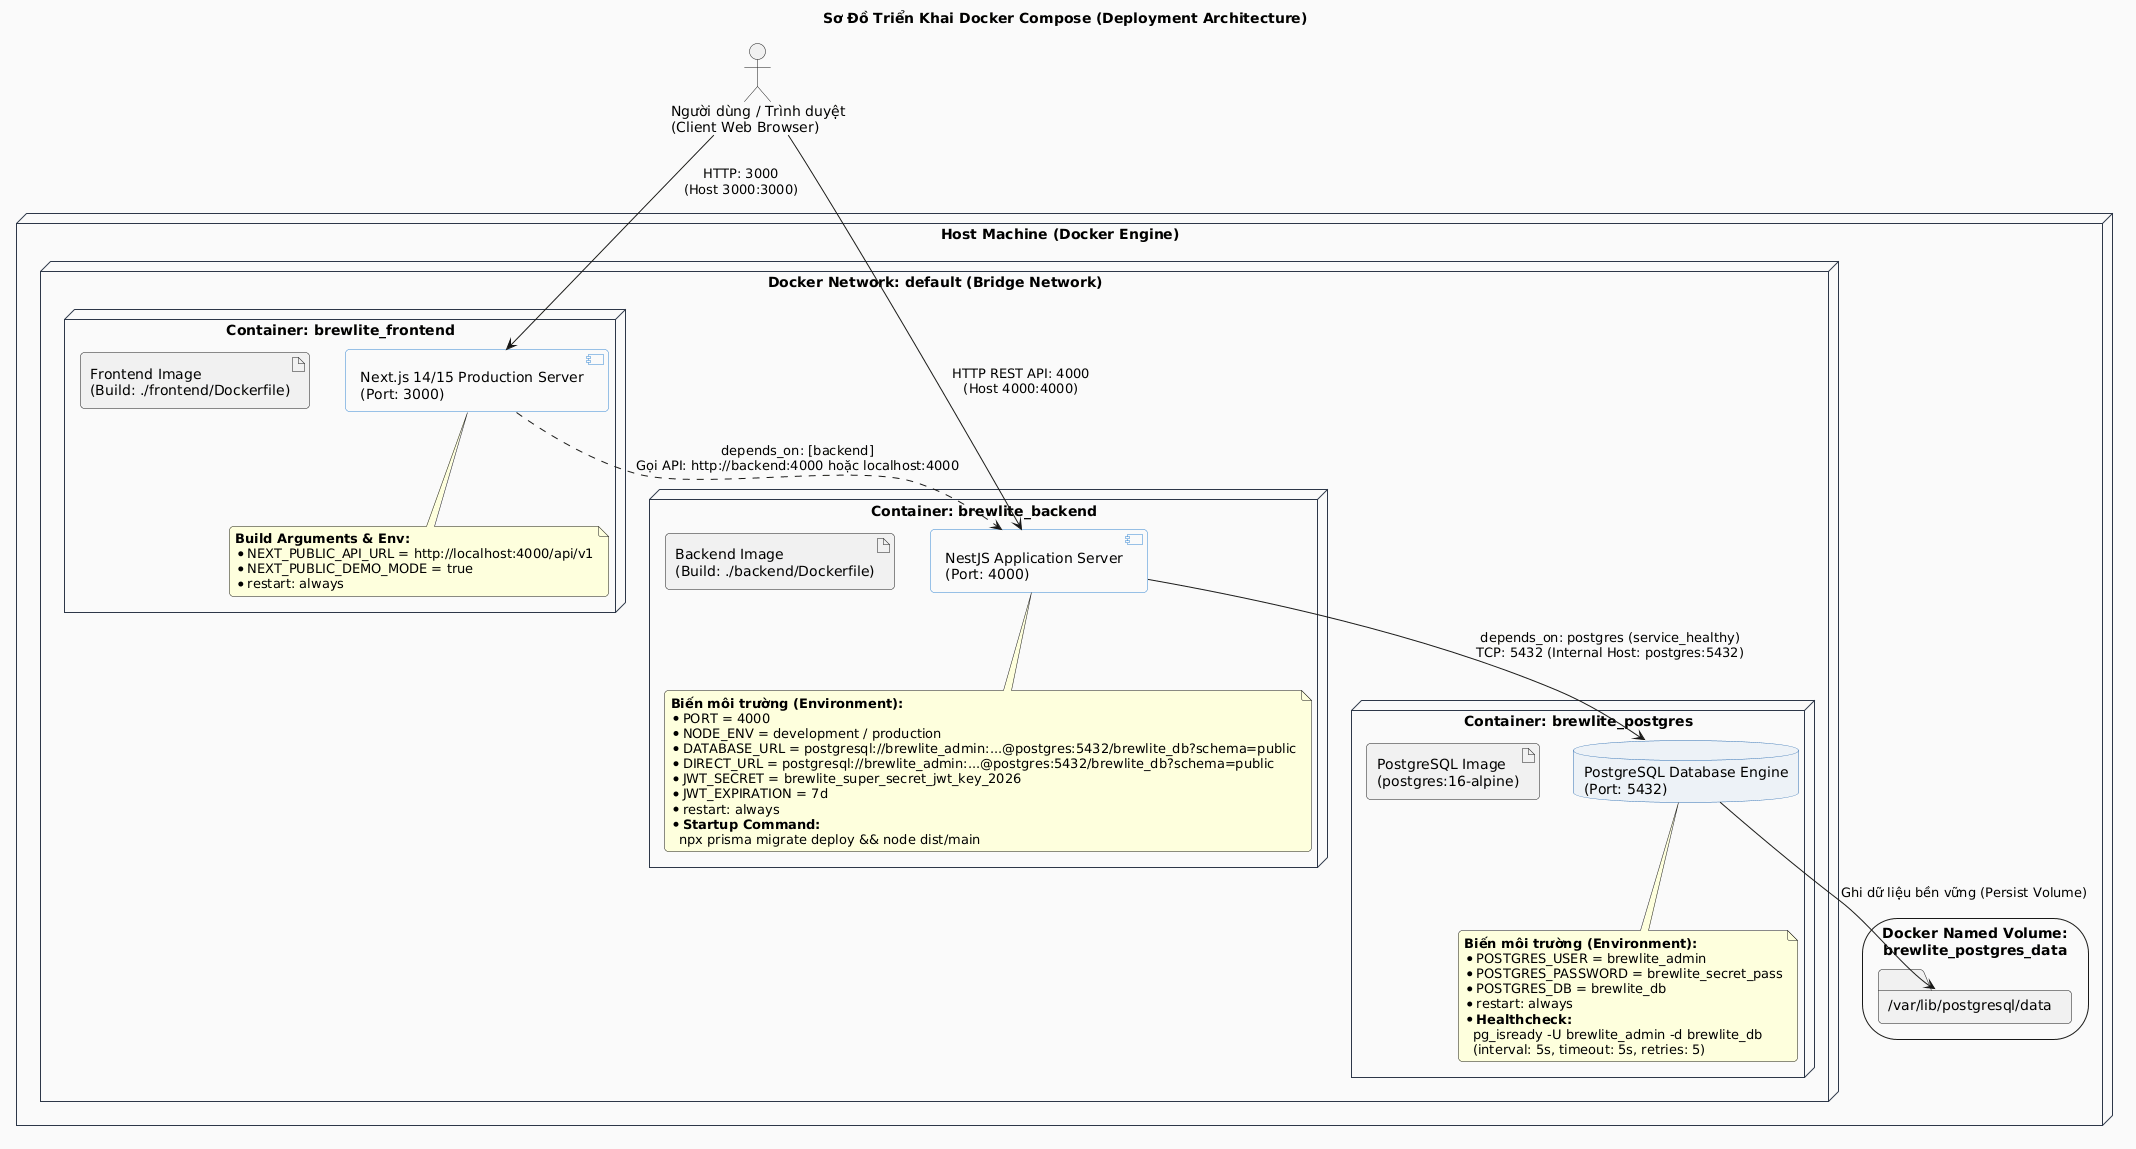

The diagram above was rendered by PlantUML. Its source (embedded in the PNG):
@startuml deployment-docker
title Sơ Đồ Triển Khai Docker Compose (Deployment Architecture)
skinparam defaultFontName Arial
skinparam shadowing false
skinparam roundcorner 8
skinparam packageStyle rectangle

skinparam node {
    BackgroundColor #FAFAFA
    BorderColor #2D3748
}

skinparam component {
    BackgroundColor #FFFFFF
    BorderColor #3182CE
}

skinparam database {
    BackgroundColor #EDF2F7
    BorderColor #2B6CB0
}

actor "Người dùng / Trình duyệt\n(Client Web Browser)" as User

node "Host Machine (Docker Engine)" as Host {
    
    node "Docker Network: default (Bridge Network)" as Net {

        ' Container Frontend
        node "Container: brewlite_frontend" as FrontendContainer {
            artifact "Frontend Image\n(Build: ./frontend/Dockerfile)" as FE_Image
            component "Next.js 14/15 Production Server\n(Port: 3000)" as NextServer
            
            note bottom of NextServer
                **Build Arguments & Env:**
                * NEXT_PUBLIC_API_URL = http://localhost:4000/api/v1
                * NEXT_PUBLIC_DEMO_MODE = true
                * restart: always
            end note
        }

        ' Container Backend
        node "Container: brewlite_backend" as BackendContainer {
            artifact "Backend Image\n(Build: ./backend/Dockerfile)" as BE_Image
            component "NestJS Application Server\n(Port: 4000)" as NestServer
            
            note bottom of NestServer
                **Biến môi trường (Environment):**
                * PORT = 4000
                * NODE_ENV = development / production
                * DATABASE_URL = postgresql://brewlite_admin:...@postgres:5432/brewlite_db?schema=public
                * DIRECT_URL = postgresql://brewlite_admin:...@postgres:5432/brewlite_db?schema=public
                * JWT_SECRET = brewlite_super_secret_jwt_key_2026
                * JWT_EXPIRATION = 7d
                * restart: always
                * **Startup Command:**
                  npx prisma migrate deploy && node dist/main
            end note
        }

        ' Container Postgres
        node "Container: brewlite_postgres" as PostgresContainer {
            artifact "PostgreSQL Image\n(postgres:16-alpine)" as PG_Image
            database "PostgreSQL Database Engine\n(Port: 5432)" as PG_Engine
            
            note bottom of PG_Engine
                **Biến môi trường (Environment):**
                * POSTGRES_USER = brewlite_admin
                * POSTGRES_PASSWORD = brewlite_secret_pass
                * POSTGRES_DB = brewlite_db
                * restart: always
                * **Healthcheck:**
                  pg_isready -U brewlite_admin -d brewlite_db
                  (interval: 5s, timeout: 5s, retries: 5)
            end note
        }
    }

    storage "Docker Named Volume:\nbrewlite_postgres_data" as PG_Vol {
        folder "/var/lib/postgresql/data" as PG_Data
    }
}

' Liên kết ánh xạ cổng từ Host vào Container
User --> NextServer : HTTP: 3000\n(Host 3000:3000)
User --> NestServer : HTTP REST API: 4000\n(Host 4000:4000)

' Quan hệ phụ thuộc và giao tiếp nội bộ giữa các container trong mạng Docker
NextServer ..> NestServer : depends_on: [backend]\nGọi API: http://backend:4000 hoặc localhost:4000
NestServer --> PG_Engine : depends_on: postgres (service_healthy)\nTCP: 5432 (Internal Host: postgres:5432)
PG_Engine --> PG_Data : Ghi dữ liệu bền vững (Persist Volume)

@enduml